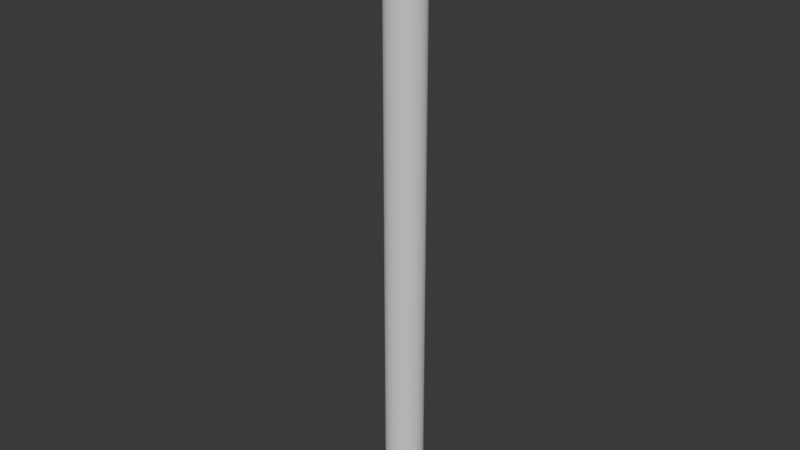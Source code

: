 # Source: Rod.blend  (saved by Blender 4.0.36; exported with 4.5.12 LTS)
import bpy
from mathutils import Matrix  # noqa: F401  (used for matrix-valued properties, if any)

bpy.ops.wm.read_factory_settings(use_empty=True)
scene = bpy.context.scene
scene.name = 'Scene'

# ---- collections
col_collection = bpy.data.collections.new('Collection'); scene.collection.children.link(col_collection)

# ---- world
world_world = bpy.data.worlds.new('World'); scene.world = world_world
world_world.use_nodes = True; world_world.node_tree.nodes.clear()
_N = world_world.node_tree.nodes; _L = world_world.node_tree.links
n0 = _N.new('ShaderNodeOutputWorld'); n0.name = 'World Output'; n0.location = (300, 300)
n1 = _N.new('ShaderNodeBackground'); n1.name = 'Background'; n1.location = (10, 300)
n1.inputs[0].default_value = (0.05088, 0.05088, 0.05088, 1.0)
_L.new(n1.outputs[0], n0.inputs[0])
n0.is_active_output = True
world_world.color = (0.05088, 0.05088, 0.05088)
world_world.use_sun_shadow = False
world_world.sun_shadow_jitter_overblur = 0.0

# ---- meshes
me_x = bpy.data.meshes.new('円柱')
me_x.from_pydata([(0.0, 1.0, -1.0), (0.0, 1.0, 1.0), (0.1951, 0.9808, -1.0), (0.1951, 0.9808, 1.0), (0.3827, 0.9239, -1.0), (0.3827, 0.9239, 1.0), (0.5556, 0.8315, -1.0), (0.5556, 0.8315, 1.0), (0.7071, 0.7071, -1.0), (0.7071, 0.7071, 1.0), (0.8315, 0.5556, -1.0), (0.8315, 0.5556, 1.0), (0.9239, 0.3827, -1.0), (0.9239, 0.3827, 1.0), (0.9808, 0.1951, -1.0), (0.9808, 0.1951, 1.0), (1.0, 0.0, -1.0), (1.0, 0.0, 1.0), (0.9808, -0.1951, -1.0), (0.9808, -0.1951, 1.0), (0.9239, -0.3827, -1.0), (0.9239, -0.3827, 1.0), (0.8315, -0.5556, -1.0), (0.8315, -0.5556, 1.0), (0.7071, -0.7071, -1.0), (0.7071, -0.7071, 1.0), (0.5556, -0.8315, -1.0), (0.5556, -0.8315, 1.0), (0.3827, -0.9239, -1.0), (0.3827, -0.9239, 1.0), (0.1951, -0.9808, -1.0), (0.1951, -0.9808, 1.0), (0.0, -1.0, -1.0), (0.0, -1.0, 1.0), (-0.1951, -0.9808, -1.0), (-0.1951, -0.9808, 1.0), (-0.3827, -0.9239, -1.0), (-0.3827, -0.9239, 1.0), (-0.5556, -0.8315, -1.0), (-0.5556, -0.8315, 1.0), (-0.7071, -0.7071, -1.0), (-0.7071, -0.7071, 1.0), (-0.8315, -0.5556, -1.0), (-0.8315, -0.5556, 1.0), (-0.9239, -0.3827, -1.0), (-0.9239, -0.3827, 1.0), (-0.9808, -0.1951, -1.0), (-0.9808, -0.1951, 1.0), (-1.0, 0.0, -1.0), (-1.0, 0.0, 1.0), (-0.9808, 0.1951, -1.0), (-0.9808, 0.1951, 1.0), (-0.9239, 0.3827, -1.0), (-0.9239, 0.3827, 1.0), (-0.8315, 0.5556, -1.0), (-0.8315, 0.5556, 1.0), (-0.7071, 0.7071, -1.0), (-0.7071, 0.7071, 1.0), (-0.5556, 0.8315, -1.0), (-0.5556, 0.8315, 1.0), (-0.3827, 0.9239, -1.0), (-0.3827, 0.9239, 1.0), (-0.1951, 0.9808, -1.0), (-0.1951, 0.9808, 1.0), (0.0, 1.0, 0.9041), (0.1951, 0.9808, 0.9041), (0.3827, 0.9239, 0.9041), (0.5556, 0.8315, 0.9041), (0.7071, 0.7071, 0.9041), (0.8315, 0.5556, 0.9041), (0.9239, 0.3827, 0.9041), (0.9808, 0.1951, 0.9041), (1.0, 0.0, 0.9041), (0.9808, -0.1951, 0.9041), (0.9239, -0.3827, 0.9041), (0.8315, -0.5556, 0.9041), (0.7071, -0.7071, 0.9041), (0.5556, -0.8315, 0.9041), (0.3827, -0.9239, 0.9041), (0.1951, -0.9808, 0.9041), (0.0, -1.0, 0.9041), (-0.1951, -0.9808, 0.9041), (-0.3827, -0.9239, 0.9041), (-0.5556, -0.8315, 0.9041), (-0.7071, -0.7071, 0.9041), (-0.8315, -0.5556, 0.9041), (-0.9239, -0.3827, 0.9041), (-0.9808, -0.1951, 0.9041), (-1.0, 0.0, 0.9041), (-0.9808, 0.1951, 0.9041), (-0.9239, 0.3827, 0.9041), (-0.8315, 0.5556, 0.9041), (-0.7071, 0.7071, 0.9041), (-0.5556, 0.8315, 0.9041), (-0.3827, 0.9239, 0.9041), (-0.1951, 0.9808, 0.9041), (0.7294, -1.741, 1.0), (-0.7977, -1.741, 0.9996), (0.708, -1.354, 0.905), (0.5496, -1.354, 0.906), (0.3717, -1.354, 0.9068), (0.1811, -1.354, 0.9073), (-0.01473, -1.354, 0.9076), (-0.2084, -1.354, 0.9075), (-0.3924, -1.354, 0.9071), (-0.5596, -1.354, 0.9065), (-0.7037, -1.354, 0.9055), (-0.8191, -1.354, 0.9044)], [], [(64, 1, 3, 65), (65, 3, 5, 66), (66, 5, 7, 67), (67, 7, 9, 68), (68, 9, 11, 69), (69, 11, 13, 70), (70, 13, 15, 71), (71, 15, 17, 72), (72, 17, 19, 73), (73, 19, 21, 74), (74, 21, 23, 75), (75, 23, 25, 76), (85, 43, 45, 86), (86, 45, 47, 87), (87, 47, 49, 88), (88, 49, 51, 89), (89, 51, 53, 90), (90, 53, 55, 91), (91, 55, 57, 92), (92, 57, 59, 93), (93, 59, 61, 94), (3, 1, 63, 61, 59, 57, 55, 53, 51, 49, 47, 45, 43, 41, 39, 37, 35, 33, 31, 29, 27, 25, 23, 21, 19, 17, 15, 13, 11, 9, 7, 5), (94, 61, 63, 95), (95, 63, 1, 64), (0, 2, 4, 6, 8, 10, 12, 14, 16, 18, 20, 22, 24, 26, 28, 30, 32, 34, 36, 38, 40, 42, 44, 46, 48, 50, 52, 54, 56, 58, 60, 62), (62, 95, 64, 0), (60, 94, 95, 62), (58, 93, 94, 60), (56, 92, 93, 58), (54, 91, 92, 56), (52, 90, 91, 54), (50, 89, 90, 52), (48, 88, 89, 50), (46, 87, 88, 48), (44, 86, 87, 46), (42, 85, 86, 44), (40, 84, 85, 42), (38, 83, 84, 40), (36, 82, 83, 38), (34, 81, 82, 36), (32, 80, 81, 34), (30, 79, 80, 32), (28, 78, 79, 30), (26, 77, 78, 28), (24, 76, 77, 26), (22, 75, 76, 24), (20, 74, 75, 22), (18, 73, 74, 20), (16, 72, 73, 18), (14, 71, 72, 16), (12, 70, 71, 14), (10, 69, 70, 12), (8, 68, 69, 10), (6, 67, 68, 8), (4, 66, 67, 6), (2, 65, 66, 4), (0, 64, 65, 2), (81, 80, 102, 103), (76, 25, 96, 98), (84, 83, 105, 106), (77, 76, 98, 99), (80, 79, 101, 102), (43, 85, 107, 97), (83, 82, 104, 105), (79, 78, 100, 101), (82, 81, 103, 104), (85, 84, 106, 107), (78, 77, 99, 100), (96, 25, 27), (41, 43, 97), (96, 27, 29), (39, 41, 97), (96, 29, 31), (37, 39, 97), (96, 31, 33), (35, 37, 97), (35, 97, 33)])
_uv = me_x.uv_layers.new(name='UVマップ')
_uv.uv.foreach_set('vector', [1.0, 0.976, 1.0, 1.0, 0.9688, 1.0, 0.9688, 0.976, 0.9688, 0.976, 0.9688, 1.0, 0.9375, 1.0, 0.9375, 0.976, 0.9375, 0.976, 0.9375, 1.0, 0.9062, 1.0, 0.9063, 0.976, 0.9063, 0.976, 0.9062, 1.0, 0.875, 1.0, 0.875, 0.976, 0.875, 0.976, 0.875, 1.0, 0.8438, 1.0, 0.8438, 0.976, 0.8438, 0.976, 0.8438, 1.0, 0.8125, 1.0, 0.8125, 0.976, 0.8125, 0.976, 0.8125, 1.0, 0.7812, 1.0, 0.7812, 0.976, 0.7812, 0.976, 0.7812, 1.0, 0.75, 1.0, 0.75, 0.976, 0.75, 0.976, 0.75, 1.0, 0.7188, 1.0, 0.7188, 0.976, 0.7188, 0.976, 0.7188, 1.0, 0.6875, 1.0, 0.6875, 0.976, 0.6875, 0.976, 0.6875, 1.0, 0.6562, 1.0, 0.6562, 0.976, 0.6562, 0.976, 0.6562, 1.0, 0.625, 1.0, 0.625, 0.976, 0.3438, 0.976, 0.3438, 1.0, 0.3125, 1.0, 0.3125, 0.976, 0.3125, 0.976, 0.3125, 1.0, 0.2812, 1.0, 0.2812, 0.976, 0.2812, 0.976, 0.2812, 1.0, 0.25, 1.0, 0.25, 0.976, 0.25, 0.976, 0.25, 1.0, 0.2188, 1.0, 0.2188, 0.976, 0.2188, 0.976, 0.2188, 1.0, 0.1875, 1.0, 0.1875, 0.976, 0.1875, 0.976, 0.1875, 1.0, 0.1562, 1.0, 0.1562, 0.976, 0.1562, 0.976, 0.1562, 1.0, 0.125, 1.0, 0.125, 0.976, 0.125, 0.976, 0.125, 1.0, 0.09375, 1.0, 0.09375, 0.976, 0.09375, 0.976, 0.09375, 1.0, 0.0625, 1.0, 0.0625, 0.976, 0.2968, 0.4854, 0.25, 0.49, 0.2032, 0.4854, 0.1582, 0.4717, 0.1167, 0.4496, 0.08029, 0.4197, 0.05045, 0.3833, 0.02827, 0.3418, 0.01461, 0.2968, 0.01, 0.25, 0.01461, 0.2032, 0.02827, 0.1582, 0.05045, 0.1167, 0.08029, 0.08029, 0.1167, 0.05045, 0.1582, 0.02827, 0.2032, 0.01461, 0.25, 0.01, 0.2968, 0.01461, 0.3418, 0.02827, 0.3833, 0.05045, 0.4197, 0.08029, 0.4496, 0.1167, 0.4717, 0.1582, 0.4854, 0.2032, 0.49, 0.25, 0.4854, 0.2968, 0.4717, 0.3418, 0.4496, 0.3833, 0.4197, 0.4197, 0.3833, 0.4496, 0.3418, 0.4717, 0.0625, 0.976, 0.0625, 1.0, 0.03125, 1.0, 0.03125, 0.976, 0.03125, 0.976, 0.03125, 1.0, 0.0, 1.0, 0.0, 0.976, 0.75, 0.49, 0.7968, 0.4854, 0.8418, 0.4717, 0.8833, 0.4496, 0.9197, 0.4197, 0.9496, 0.3833, 0.9717, 0.3418, 0.9854, 0.2968, 0.99, 0.25, 0.9854, 0.2032, 0.9717, 0.1582, 0.9496, 0.1167, 0.9197, 0.08029, 0.8833, 0.05045, 0.8418, 0.02827, 0.7968, 0.01461, 0.75, 0.01, 0.7032, 0.01461, 0.6582, 0.02827, 0.6167, 0.05045, 0.5803, 0.08029, 0.5504, 0.1167, 0.5283, 0.1582, 0.5146, 0.2032, 0.51, 0.25, 0.5146, 0.2968, 0.5283, 0.3418, 0.5504, 0.3833, 0.5803, 0.4197, 0.6167, 0.4496, 0.6582, 0.4717, 0.7032, 0.4854, 0.03125, 0.5, 0.03125, 0.976, 0.0, 0.976, 0.0, 0.5, 0.0625, 0.5, 0.0625, 0.976, 0.03125, 0.976, 0.03125, 0.5, 0.09375, 0.5, 0.09375, 0.976, 0.0625, 0.976, 0.0625, 0.5, 0.125, 0.5, 0.125, 0.976, 0.09375, 0.976, 0.09375, 0.5, 0.1562, 0.5, 0.1562, 0.976, 0.125, 0.976, 0.125, 0.5, 0.1875, 0.5, 0.1875, 0.976, 0.1562, 0.976, 0.1562, 0.5, 0.2188, 0.5, 0.2188, 0.976, 0.1875, 0.976, 0.1875, 0.5, 0.25, 0.5, 0.25, 0.976, 0.2188, 0.976, 0.2188, 0.5, 0.2812, 0.5, 0.2812, 0.976, 0.25, 0.976, 0.25, 0.5, 0.3125, 0.5, 0.3125, 0.976, 0.2812, 0.976, 0.2812, 0.5, 0.3438, 0.5, 0.3438, 0.976, 0.3125, 0.976, 0.3125, 0.5, 0.375, 0.5, 0.375, 0.976, 0.3438, 0.976, 0.3438, 0.5, 0.4062, 0.5, 0.4062, 0.976, 0.375, 0.976, 0.375, 0.5, 0.4375, 0.5, 0.4375, 0.976, 0.4062, 0.976, 0.4062, 0.5, 0.4688, 0.5, 0.4688, 0.976, 0.4375, 0.976, 0.4375, 0.5, 0.5, 0.5, 0.5, 0.976, 0.4688, 0.976, 0.4688, 0.5, 0.5312, 0.5, 0.5312, 0.976, 0.5, 0.976, 0.5, 0.5, 0.5625, 0.5, 0.5625, 0.976, 0.5312, 0.976, 0.5312, 0.5, 0.5938, 0.5, 0.5938, 0.976, 0.5625, 0.976, 0.5625, 0.5, 0.625, 0.5, 0.625, 0.976, 0.5938, 0.976, 0.5938, 0.5, 0.6562, 0.5, 0.6562, 0.976, 0.625, 0.976, 0.625, 0.5, 0.6875, 0.5, 0.6875, 0.976, 0.6562, 0.976, 0.6562, 0.5, 0.7188, 0.5, 0.7188, 0.976, 0.6875, 0.976, 0.6875, 0.5, 0.75, 0.5, 0.75, 0.976, 0.7188, 0.976, 0.7188, 0.5, 0.7812, 0.5, 0.7812, 0.976, 0.75, 0.976, 0.75, 0.5, 0.8125, 0.5, 0.8125, 0.976, 0.7812, 0.976, 0.7812, 0.5, 0.8438, 0.5, 0.8438, 0.976, 0.8125, 0.976, 0.8125, 0.5, 0.875, 0.5, 0.875, 0.976, 0.8438, 0.976, 0.8438, 0.5, 0.9062, 0.5, 0.9063, 0.976, 0.875, 0.976, 0.875, 0.5, 0.9375, 0.5, 0.9375, 0.976, 0.9063, 0.976, 0.9062, 0.5, 0.9688, 0.5, 0.9688, 0.976, 0.9375, 0.976, 0.9375, 0.5, 1.0, 0.5, 1.0, 0.976, 0.9688, 0.976, 0.9688, 0.5, 0.4688, 0.976, 0.5, 0.976, 0.5, 0.976, 0.4688, 0.976, 0.625, 0.976, 0.625, 1.0, 0.625, 1.0, 0.625, 0.976, 0.375, 0.976, 0.4062, 0.976, 0.4062, 0.976, 0.375, 0.976, 0.5938, 0.976, 0.625, 0.976, 0.625, 0.976, 0.5938, 0.976, 0.5, 0.976, 0.5312, 0.976, 0.5312, 0.976, 0.5, 0.976, 0.3438, 1.0, 0.3438, 0.976, 0.3438, 0.976, 0.3438, 1.0, 0.4062, 0.976, 0.4375, 0.976, 0.4375, 0.976, 0.4062, 0.976, 0.5312, 0.976, 0.5625, 0.976, 0.5625, 0.976, 0.5312, 0.976, 0.4375, 0.976, 0.4688, 0.976, 0.4688, 0.976, 0.4375, 0.976, 0.3438, 0.976, 0.375, 0.976, 0.375, 0.976, 0.3438, 0.976, 0.5625, 0.976, 0.5938, 0.976, 0.5938, 0.976, 0.5625, 0.976, 0.0, 0.0, 0.0, 0.0, 0.0, 0.0, 0.0, 0.0, 0.0, 0.0, 0.0, 0.0, 0.0, 0.0, 0.0, 0.0, 0.0, 0.0, 0.0, 0.0, 0.0, 0.0, 0.0, 0.0, 0.0, 0.0, 0.0, 0.0, 0.0, 0.0, 0.0, 0.0, 0.0, 0.0, 0.0, 0.0, 0.0, 0.0, 0.0, 0.0, 0.0, 0.0, 0.0, 0.0, 0.0, 0.0, 0.0, 0.0, 0.0, 0.0, 0.0, 0.0, 0.0, 0.0])
me_x.update()

# ---- objects
ob_x = bpy.data.objects.new('円柱', me_x)

# ---- transforms, parenting, visibility, modifiers, constraints
ob_x.location = (0.0, 0.0, 0.0)
ob_x.scale = (0.25, 0.25, 4.0)

# ---- collection membership
col_collection.objects.link(ob_x)

# ---- scene / render settings (as saved in the file)
scene.frame_start = 1; scene.frame_end = 250; scene.frame_set(24)
scene.render.engine = 'BLENDER_EEVEE_NEXT'
scene.cycles.sampling_pattern = 'TABULATED_SOBOL'
bpy.context.view_layer.update()

# ---- added for rendering (the .blend has no active camera and no usable light): camera, sun
cam_auto = bpy.data.cameras.new('AutoCamera')
cam_auto.lens = 50.0
cam_auto.sensor_width = 36.0
cam_auto.clip_end = 1000.0
ob_auto_camera = bpy.data.objects.new('AutoCamera', cam_auto)
scene.collection.objects.link(ob_auto_camera)
ob_auto_camera.location = (7.44375, -9.02511, 5.95526)
ob_auto_camera.rotation_euler = (1.09748, -7.21219e-08, 0.694738)
scene.camera = ob_auto_camera
light_auto_sun = bpy.data.lights.new('AutoSun', 'SUN')
light_auto_sun.energy = 3.0
light_auto_sun.angle = 0.0523599
ob_auto_sun = bpy.data.objects.new('AutoSun', light_auto_sun)
scene.collection.objects.link(ob_auto_sun)
ob_auto_sun.rotation_euler = (0.872665, 0.174533, 0.523599)
bpy.context.view_layer.update()
